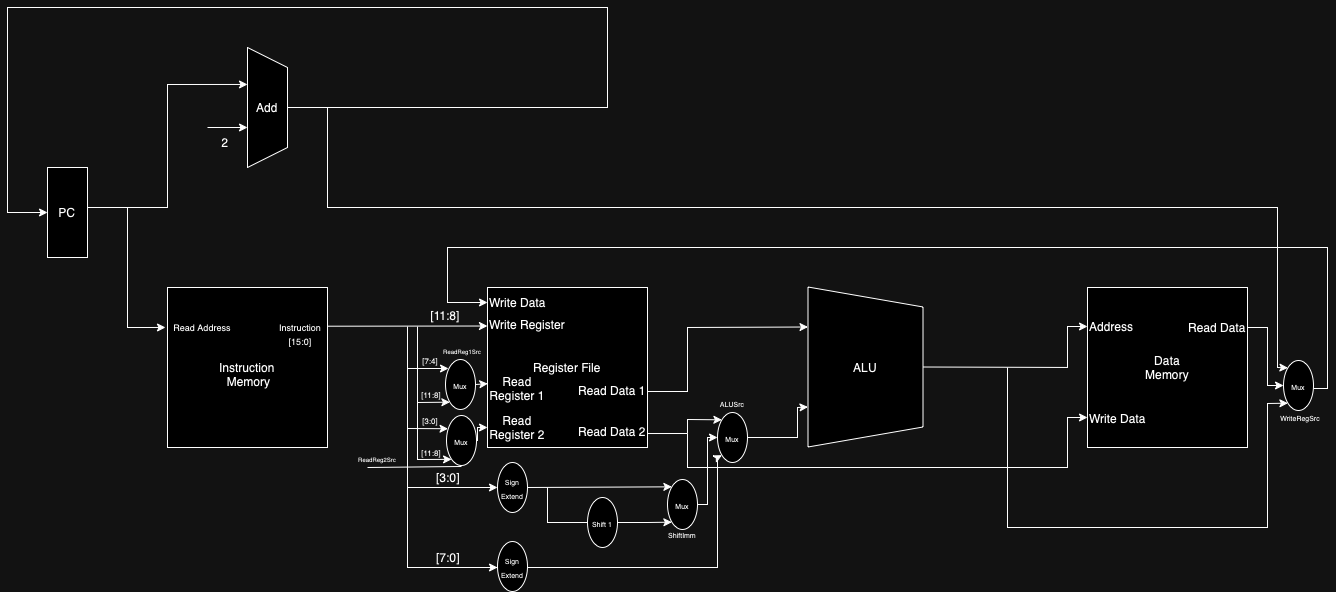

The diagram above was exported from draw.io. Its source (the exported page's mxGraphModel, read from the mxfile embedded in the PNG):
<mxGraphModel dx="1434" dy="827" grid="1" gridSize="10" guides="1" tooltips="1" connect="1" arrows="1" fold="1" page="1" pageScale="1" pageWidth="850" pageHeight="1100" math="0" shadow="0">
  <root>
    <mxCell id="0" />
    <mxCell id="1" parent="0" />
    <mxCell id="RtsHsBCag02QtWskAjqf-1" value="PC" style="rounded=0;whiteSpace=wrap;html=1;" vertex="1" parent="1">
      <mxGeometry x="120" y="320" width="40" height="90" as="geometry" />
    </mxCell>
    <mxCell id="RtsHsBCag02QtWskAjqf-2" value="" style="shape=trapezoid;perimeter=trapezoidPerimeter;whiteSpace=wrap;html=1;fixedSize=1;rotation=90;" vertex="1" parent="1">
      <mxGeometry x="280" y="240" width="120" height="40" as="geometry" />
    </mxCell>
    <mxCell id="RtsHsBCag02QtWskAjqf-6" value="Add" style="text;html=1;align=center;verticalAlign=middle;whiteSpace=wrap;rounded=0;movable=1;resizable=1;rotatable=1;deletable=1;editable=1;locked=0;connectable=1;" vertex="1" parent="1">
      <mxGeometry x="310" y="245" width="60" height="30" as="geometry" />
    </mxCell>
    <mxCell id="RtsHsBCag02QtWskAjqf-10" style="edgeStyle=orthogonalEdgeStyle;rounded=0;orthogonalLoop=1;jettySize=auto;html=1;entryX=0.308;entryY=1;entryDx=0;entryDy=0;entryPerimeter=0;" edge="1" parent="1" source="RtsHsBCag02QtWskAjqf-1" target="RtsHsBCag02QtWskAjqf-2">
      <mxGeometry relative="1" as="geometry">
        <Array as="points">
          <mxPoint x="240" y="360" />
          <mxPoint x="240" y="237" />
        </Array>
      </mxGeometry>
    </mxCell>
    <mxCell id="RtsHsBCag02QtWskAjqf-11" value="" style="endArrow=classic;html=1;rounded=0;" edge="1" parent="1">
      <mxGeometry width="50" height="50" relative="1" as="geometry">
        <mxPoint x="280" y="280" as="sourcePoint" />
        <mxPoint x="320" y="280" as="targetPoint" />
      </mxGeometry>
    </mxCell>
    <mxCell id="RtsHsBCag02QtWskAjqf-13" value="&lt;br&gt;Instruction&lt;br&gt;&amp;nbsp;Memory" style="whiteSpace=wrap;html=1;aspect=fixed;" vertex="1" parent="1">
      <mxGeometry x="240" y="440" width="160" height="160" as="geometry" />
    </mxCell>
    <mxCell id="RtsHsBCag02QtWskAjqf-14" value="" style="endArrow=classic;html=1;rounded=0;entryX=-0.017;entryY=0.333;entryDx=0;entryDy=0;entryPerimeter=0;" edge="1" parent="1">
      <mxGeometry width="50" height="50" relative="1" as="geometry">
        <mxPoint x="200" y="360" as="sourcePoint" />
        <mxPoint x="237.96000000000004" y="479.96000000000004" as="targetPoint" />
        <Array as="points">
          <mxPoint x="200" y="480" />
          <mxPoint x="220" y="480" />
        </Array>
      </mxGeometry>
    </mxCell>
    <mxCell id="RtsHsBCag02QtWskAjqf-16" value="&lt;font style=&quot;font-size: 9px;&quot;&gt;Read Address&lt;/font&gt;" style="text;html=1;align=center;verticalAlign=middle;whiteSpace=wrap;rounded=0;" vertex="1" parent="1">
      <mxGeometry x="230" y="464" width="90" height="30" as="geometry" />
    </mxCell>
    <mxCell id="RtsHsBCag02QtWskAjqf-17" value="&lt;span style=&quot;font-size: 9px;&quot;&gt;Instruction&lt;br&gt;[15:0]&lt;br&gt;&lt;/span&gt;" style="text;html=1;align=center;verticalAlign=middle;whiteSpace=wrap;rounded=0;" vertex="1" parent="1">
      <mxGeometry x="328" y="471" width="90" height="30" as="geometry" />
    </mxCell>
    <mxCell id="RtsHsBCag02QtWskAjqf-18" value="Register File" style="whiteSpace=wrap;html=1;aspect=fixed;" vertex="1" parent="1">
      <mxGeometry x="560" y="440" width="160" height="160" as="geometry" />
    </mxCell>
    <mxCell id="RtsHsBCag02QtWskAjqf-19" value="" style="endArrow=classic;html=1;rounded=0;entryX=0;entryY=0.25;entryDx=0;entryDy=0;" edge="1" parent="1">
      <mxGeometry width="50" height="50" relative="1" as="geometry">
        <mxPoint x="400" y="478.71" as="sourcePoint" />
        <mxPoint x="560" y="478.5" as="targetPoint" />
      </mxGeometry>
    </mxCell>
    <mxCell id="RtsHsBCag02QtWskAjqf-20" value="Read Register 1" style="text;html=1;align=center;verticalAlign=middle;whiteSpace=wrap;rounded=0;" vertex="1" parent="1">
      <mxGeometry x="560" y="526" width="60" height="30" as="geometry" />
    </mxCell>
    <mxCell id="RtsHsBCag02QtWskAjqf-21" value="Read Register 2" style="text;html=1;align=center;verticalAlign=middle;whiteSpace=wrap;rounded=0;" vertex="1" parent="1">
      <mxGeometry x="560" y="565" width="60" height="30" as="geometry" />
    </mxCell>
    <mxCell id="RtsHsBCag02QtWskAjqf-23" value="Write Data" style="text;html=1;align=left;verticalAlign=middle;whiteSpace=wrap;rounded=0;" vertex="1" parent="1">
      <mxGeometry x="560" y="439" width="80" height="32" as="geometry" />
    </mxCell>
    <mxCell id="RtsHsBCag02QtWskAjqf-26" value="" style="endArrow=classic;html=1;rounded=0;entryX=0.051;entryY=0.265;entryDx=0;entryDy=0;entryPerimeter=0;" edge="1" parent="1" target="RtsHsBCag02QtWskAjqf-64">
      <mxGeometry width="50" height="50" relative="1" as="geometry">
        <mxPoint x="480" y="479" as="sourcePoint" />
        <mxPoint x="502.7099999999999" y="580.95" as="targetPoint" />
        <Array as="points">
          <mxPoint x="480" y="581" />
        </Array>
      </mxGeometry>
    </mxCell>
    <mxCell id="RtsHsBCag02QtWskAjqf-27" value="&lt;font style=&quot;font-size: 8px;&quot;&gt;[7:4]&lt;/font&gt;" style="text;html=1;align=center;verticalAlign=middle;whiteSpace=wrap;rounded=0;" vertex="1" parent="1">
      <mxGeometry x="473" y="497" width="60" height="30" as="geometry" />
    </mxCell>
    <mxCell id="RtsHsBCag02QtWskAjqf-28" value="&lt;font style=&quot;font-size: 8px;&quot;&gt;[3:0]&lt;/font&gt;" style="text;html=1;align=center;verticalAlign=middle;whiteSpace=wrap;rounded=0;" vertex="1" parent="1">
      <mxGeometry x="473" y="557" width="60" height="30" as="geometry" />
    </mxCell>
    <mxCell id="RtsHsBCag02QtWskAjqf-29" value="Read Data 1" style="text;html=1;align=left;verticalAlign=middle;whiteSpace=wrap;rounded=0;" vertex="1" parent="1">
      <mxGeometry x="649" y="527" width="80" height="32" as="geometry" />
    </mxCell>
    <mxCell id="RtsHsBCag02QtWskAjqf-30" value="Read Data 2" style="text;html=1;align=left;verticalAlign=middle;whiteSpace=wrap;rounded=0;" vertex="1" parent="1">
      <mxGeometry x="649" y="568" width="80" height="32" as="geometry" />
    </mxCell>
    <mxCell id="RtsHsBCag02QtWskAjqf-31" value="" style="shape=trapezoid;perimeter=trapezoidPerimeter;whiteSpace=wrap;html=1;fixedSize=1;rotation=90;" vertex="1" parent="1">
      <mxGeometry x="858" y="462" width="160" height="115" as="geometry" />
    </mxCell>
    <mxCell id="RtsHsBCag02QtWskAjqf-33" value="" style="endArrow=classic;html=1;rounded=0;" edge="1" parent="1">
      <mxGeometry width="50" height="50" relative="1" as="geometry">
        <mxPoint x="480" y="580" as="sourcePoint" />
        <mxPoint x="570" y="640" as="targetPoint" />
        <Array as="points">
          <mxPoint x="480" y="640" />
        </Array>
      </mxGeometry>
    </mxCell>
    <mxCell id="RtsHsBCag02QtWskAjqf-32" value="" style="endArrow=classic;html=1;rounded=0;entryX=0.25;entryY=1;entryDx=0;entryDy=0;" edge="1" parent="1" target="RtsHsBCag02QtWskAjqf-31">
      <mxGeometry width="50" height="50" relative="1" as="geometry">
        <mxPoint x="720" y="544" as="sourcePoint" />
        <mxPoint x="880.46" y="473" as="targetPoint" />
        <Array as="points">
          <mxPoint x="760" y="544" />
          <mxPoint x="760" y="480" />
        </Array>
      </mxGeometry>
    </mxCell>
    <mxCell id="RtsHsBCag02QtWskAjqf-34" value="" style="endArrow=classic;html=1;rounded=0;entryX=0;entryY=1;entryDx=0;entryDy=0;" edge="1" parent="1" target="RtsHsBCag02QtWskAjqf-39">
      <mxGeometry width="50" height="50" relative="1" as="geometry">
        <mxPoint x="620" y="640" as="sourcePoint" />
        <mxPoint x="884.5438241006314" y="694.9248729703461" as="targetPoint" />
        <Array as="points">
          <mxPoint x="620" y="675" />
          <mxPoint x="670" y="675" />
          <mxPoint x="720" y="675" />
        </Array>
      </mxGeometry>
    </mxCell>
    <mxCell id="RtsHsBCag02QtWskAjqf-36" value="&lt;font style=&quot;font-size: 7px;&quot;&gt;Sign Extend&lt;/font&gt;" style="ellipse;whiteSpace=wrap;html=1;" vertex="1" parent="1">
      <mxGeometry x="570" y="615" width="30" height="50" as="geometry" />
    </mxCell>
    <mxCell id="RtsHsBCag02QtWskAjqf-38" value="&lt;span style=&quot;font-size: 7px;&quot;&gt;Shift 1&lt;/span&gt;" style="ellipse;whiteSpace=wrap;html=1;" vertex="1" parent="1">
      <mxGeometry x="660" y="650" width="30" height="50" as="geometry" />
    </mxCell>
    <mxCell id="RtsHsBCag02QtWskAjqf-39" value="&lt;span style=&quot;font-size: 7px;&quot;&gt;Mux&lt;/span&gt;" style="ellipse;whiteSpace=wrap;html=1;" vertex="1" parent="1">
      <mxGeometry x="740" y="632" width="30" height="50" as="geometry" />
    </mxCell>
    <mxCell id="RtsHsBCag02QtWskAjqf-40" value="" style="endArrow=classic;html=1;rounded=0;entryX=0;entryY=0;entryDx=0;entryDy=0;exitX=1;exitY=0.5;exitDx=0;exitDy=0;" edge="1" parent="1" source="RtsHsBCag02QtWskAjqf-36" target="RtsHsBCag02QtWskAjqf-39">
      <mxGeometry width="50" height="50" relative="1" as="geometry">
        <mxPoint x="640" y="639" as="sourcePoint" />
        <mxPoint x="690" y="620" as="targetPoint" />
      </mxGeometry>
    </mxCell>
    <mxCell id="RtsHsBCag02QtWskAjqf-42" value="&lt;span style=&quot;font-size: 7px;&quot;&gt;Mux&lt;/span&gt;" style="ellipse;whiteSpace=wrap;html=1;" vertex="1" parent="1">
      <mxGeometry x="790" y="565" width="30" height="50" as="geometry" />
    </mxCell>
    <mxCell id="RtsHsBCag02QtWskAjqf-43" value="" style="endArrow=classic;html=1;rounded=0;exitX=0.887;exitY=0.688;exitDx=0;exitDy=0;exitPerimeter=0;entryX=0;entryY=0;entryDx=0;entryDy=0;" edge="1" parent="1" target="RtsHsBCag02QtWskAjqf-42">
      <mxGeometry width="50" height="50" relative="1" as="geometry">
        <mxPoint x="719.96" y="586.0159999999998" as="sourcePoint" />
        <mxPoint x="794.4275577650324" y="568.2655807671509" as="targetPoint" />
        <Array as="points">
          <mxPoint x="760" y="586" />
          <mxPoint x="760" y="572" />
        </Array>
      </mxGeometry>
    </mxCell>
    <mxCell id="RtsHsBCag02QtWskAjqf-44" value="" style="endArrow=classic;html=1;rounded=0;exitX=1;exitY=0.5;exitDx=0;exitDy=0;entryX=0;entryY=0.5;entryDx=0;entryDy=0;" edge="1" parent="1" source="RtsHsBCag02QtWskAjqf-39" target="RtsHsBCag02QtWskAjqf-42">
      <mxGeometry width="50" height="50" relative="1" as="geometry">
        <mxPoint x="640" y="590" as="sourcePoint" />
        <mxPoint x="690" y="540" as="targetPoint" />
        <Array as="points">
          <mxPoint x="780" y="657" />
          <mxPoint x="780" y="590" />
        </Array>
      </mxGeometry>
    </mxCell>
    <mxCell id="RtsHsBCag02QtWskAjqf-45" value="" style="endArrow=classic;html=1;rounded=0;exitX=1;exitY=0.5;exitDx=0;exitDy=0;entryX=0.75;entryY=1;entryDx=0;entryDy=0;" edge="1" parent="1" target="RtsHsBCag02QtWskAjqf-31">
      <mxGeometry width="50" height="50" relative="1" as="geometry">
        <mxPoint x="870" y="590" as="sourcePoint" />
        <mxPoint x="860" y="560" as="targetPoint" />
        <Array as="points">
          <mxPoint x="820" y="590" />
          <mxPoint x="870" y="590" />
          <mxPoint x="870" y="560" />
        </Array>
      </mxGeometry>
    </mxCell>
    <mxCell id="RtsHsBCag02QtWskAjqf-46" value="ALU" style="text;html=1;align=center;verticalAlign=middle;whiteSpace=wrap;rounded=0;" vertex="1" parent="1">
      <mxGeometry x="908" y="505" width="60" height="30" as="geometry" />
    </mxCell>
    <mxCell id="RtsHsBCag02QtWskAjqf-47" value="Data&lt;br&gt;Memory" style="whiteSpace=wrap;html=1;aspect=fixed;" vertex="1" parent="1">
      <mxGeometry x="1160" y="440" width="160" height="160" as="geometry" />
    </mxCell>
    <mxCell id="RtsHsBCag02QtWskAjqf-49" value="Address" style="text;html=1;align=left;verticalAlign=middle;whiteSpace=wrap;rounded=0;" vertex="1" parent="1">
      <mxGeometry x="1160" y="464" width="80" height="30" as="geometry" />
    </mxCell>
    <mxCell id="RtsHsBCag02QtWskAjqf-50" value="Write Data" style="text;html=1;align=left;verticalAlign=middle;whiteSpace=wrap;rounded=0;" vertex="1" parent="1">
      <mxGeometry x="1160" y="555" width="80" height="32" as="geometry" />
    </mxCell>
    <mxCell id="RtsHsBCag02QtWskAjqf-51" value="Read Data" style="text;html=1;align=left;verticalAlign=middle;whiteSpace=wrap;rounded=0;" vertex="1" parent="1">
      <mxGeometry x="1259" y="464" width="80" height="32" as="geometry" />
    </mxCell>
    <mxCell id="RtsHsBCag02QtWskAjqf-52" value="" style="endArrow=classic;html=1;rounded=0;" edge="1" parent="1">
      <mxGeometry width="50" height="50" relative="1" as="geometry">
        <mxPoint x="760" y="586" as="sourcePoint" />
        <mxPoint x="1160" y="570" as="targetPoint" />
        <Array as="points">
          <mxPoint x="760" y="620" />
          <mxPoint x="1140" y="620" />
          <mxPoint x="1140" y="570" />
        </Array>
      </mxGeometry>
    </mxCell>
    <mxCell id="RtsHsBCag02QtWskAjqf-53" value="&lt;span style=&quot;font-size: 7px;&quot;&gt;Mux&lt;/span&gt;" style="ellipse;whiteSpace=wrap;html=1;" vertex="1" parent="1">
      <mxGeometry x="1356" y="513" width="30" height="50" as="geometry" />
    </mxCell>
    <mxCell id="RtsHsBCag02QtWskAjqf-54" value="" style="endArrow=classic;html=1;rounded=0;exitX=0.5;exitY=0;exitDx=0;exitDy=0;entryX=0;entryY=0.5;entryDx=0;entryDy=0;" edge="1" parent="1" source="RtsHsBCag02QtWskAjqf-31" target="RtsHsBCag02QtWskAjqf-49">
      <mxGeometry width="50" height="50" relative="1" as="geometry">
        <mxPoint x="920" y="580" as="sourcePoint" />
        <mxPoint x="970" y="530" as="targetPoint" />
        <Array as="points">
          <mxPoint x="1140" y="520" />
          <mxPoint x="1140" y="479" />
        </Array>
      </mxGeometry>
    </mxCell>
    <mxCell id="RtsHsBCag02QtWskAjqf-55" value="" style="endArrow=classic;html=1;rounded=0;entryX=0;entryY=0.5;entryDx=0;entryDy=0;" edge="1" parent="1" target="RtsHsBCag02QtWskAjqf-53">
      <mxGeometry width="50" height="50" relative="1" as="geometry">
        <mxPoint x="1320" y="480" as="sourcePoint" />
        <mxPoint x="1361" y="479" as="targetPoint" />
        <Array as="points">
          <mxPoint x="1340" y="480" />
          <mxPoint x="1340" y="538" />
        </Array>
      </mxGeometry>
    </mxCell>
    <mxCell id="RtsHsBCag02QtWskAjqf-56" value="" style="endArrow=classic;html=1;rounded=0;entryX=0;entryY=1;entryDx=0;entryDy=0;" edge="1" parent="1" target="RtsHsBCag02QtWskAjqf-53">
      <mxGeometry width="50" height="50" relative="1" as="geometry">
        <mxPoint x="1080" y="520" as="sourcePoint" />
        <mxPoint x="1100" y="560" as="targetPoint" />
        <Array as="points">
          <mxPoint x="1080" y="680" />
          <mxPoint x="1340" y="680" />
          <mxPoint x="1340" y="556" />
        </Array>
      </mxGeometry>
    </mxCell>
    <mxCell id="RtsHsBCag02QtWskAjqf-58" value="" style="endArrow=classic;html=1;rounded=0;entryX=0;entryY=0.5;entryDx=0;entryDy=0;" edge="1" parent="1" target="RtsHsBCag02QtWskAjqf-23">
      <mxGeometry width="50" height="50" relative="1" as="geometry">
        <mxPoint x="1386" y="541" as="sourcePoint" />
        <mxPoint x="520" y="450" as="targetPoint" />
        <Array as="points">
          <mxPoint x="1400" y="541" />
          <mxPoint x="1400" y="400" />
          <mxPoint x="520" y="400" />
          <mxPoint x="520" y="455" />
        </Array>
      </mxGeometry>
    </mxCell>
    <mxCell id="RtsHsBCag02QtWskAjqf-60" value="[3:0]" style="text;html=1;align=center;verticalAlign=middle;whiteSpace=wrap;rounded=0;" vertex="1" parent="1">
      <mxGeometry x="491" y="615" width="60" height="30" as="geometry" />
    </mxCell>
    <mxCell id="RtsHsBCag02QtWskAjqf-62" value="2" style="text;html=1;align=center;verticalAlign=middle;whiteSpace=wrap;rounded=0;" vertex="1" parent="1">
      <mxGeometry x="268" y="280" width="60" height="30" as="geometry" />
    </mxCell>
    <mxCell id="RtsHsBCag02QtWskAjqf-63" value="" style="endArrow=classic;html=1;rounded=0;exitX=0.833;exitY=0.5;exitDx=0;exitDy=0;exitPerimeter=0;entryX=0;entryY=0.5;entryDx=0;entryDy=0;" edge="1" parent="1" source="RtsHsBCag02QtWskAjqf-6" target="RtsHsBCag02QtWskAjqf-1">
      <mxGeometry width="50" height="50" relative="1" as="geometry">
        <mxPoint x="430" y="470" as="sourcePoint" />
        <mxPoint x="80" y="320" as="targetPoint" />
        <Array as="points">
          <mxPoint x="680" y="260" />
          <mxPoint x="680" y="160" />
          <mxPoint x="80" y="160" />
          <mxPoint x="80" y="365" />
        </Array>
      </mxGeometry>
    </mxCell>
    <mxCell id="RtsHsBCag02QtWskAjqf-64" value="&lt;span style=&quot;font-size: 7px;&quot;&gt;Mux&lt;/span&gt;" style="ellipse;whiteSpace=wrap;html=1;" vertex="1" parent="1">
      <mxGeometry x="519" y="568" width="30" height="50" as="geometry" />
    </mxCell>
    <mxCell id="RtsHsBCag02QtWskAjqf-65" value="" style="endArrow=classic;html=1;rounded=0;exitX=1;exitY=0.5;exitDx=0;exitDy=0;entryX=0;entryY=0.5;entryDx=0;entryDy=0;" edge="1" parent="1" source="RtsHsBCag02QtWskAjqf-64" target="RtsHsBCag02QtWskAjqf-21">
      <mxGeometry width="50" height="50" relative="1" as="geometry">
        <mxPoint x="650" y="590" as="sourcePoint" />
        <mxPoint x="700" y="540" as="targetPoint" />
        <Array as="points">
          <mxPoint x="550" y="593" />
          <mxPoint x="550" y="580" />
        </Array>
      </mxGeometry>
    </mxCell>
    <mxCell id="RtsHsBCag02QtWskAjqf-69" value="" style="endArrow=classic;html=1;rounded=0;entryX=0;entryY=1;entryDx=0;entryDy=0;" edge="1" parent="1">
      <mxGeometry width="50" height="50" relative="1" as="geometry">
        <mxPoint x="480" y="640" as="sourcePoint" />
        <mxPoint x="794.393398282202" y="607.6776695296633" as="targetPoint" />
        <Array as="points">
          <mxPoint x="480" y="680" />
          <mxPoint x="480" y="720" />
          <mxPoint x="790" y="720" />
          <mxPoint x="790" y="660" />
          <mxPoint x="790" y="610" />
        </Array>
      </mxGeometry>
    </mxCell>
    <mxCell id="RtsHsBCag02QtWskAjqf-70" value="[7:0]" style="text;html=1;align=center;verticalAlign=middle;whiteSpace=wrap;rounded=0;" vertex="1" parent="1">
      <mxGeometry x="491" y="695" width="60" height="30" as="geometry" />
    </mxCell>
    <mxCell id="RtsHsBCag02QtWskAjqf-71" value="&lt;font style=&quot;font-size: 7px;&quot;&gt;ALUSrc&lt;/font&gt;" style="text;html=1;align=center;verticalAlign=middle;whiteSpace=wrap;rounded=0;" vertex="1" parent="1">
      <mxGeometry x="775" y="540" width="60" height="30" as="geometry" />
    </mxCell>
    <mxCell id="RtsHsBCag02QtWskAjqf-72" value="&lt;font style=&quot;font-size: 7px;&quot;&gt;Sign Extend&lt;/font&gt;" style="ellipse;whiteSpace=wrap;html=1;" vertex="1" parent="1">
      <mxGeometry x="570" y="694" width="30" height="50" as="geometry" />
    </mxCell>
    <mxCell id="RtsHsBCag02QtWskAjqf-73" value="" style="endArrow=classic;html=1;rounded=0;" edge="1" parent="1">
      <mxGeometry width="50" height="50" relative="1" as="geometry">
        <mxPoint x="480" y="720" as="sourcePoint" />
        <mxPoint x="570" y="720" as="targetPoint" />
      </mxGeometry>
    </mxCell>
    <mxCell id="RtsHsBCag02QtWskAjqf-75" value="&lt;span style=&quot;font-size: 7px;&quot;&gt;Mux&lt;/span&gt;" style="ellipse;whiteSpace=wrap;html=1;" vertex="1" parent="1">
      <mxGeometry x="518" y="512" width="30" height="50" as="geometry" />
    </mxCell>
    <mxCell id="RtsHsBCag02QtWskAjqf-78" value="Write Register" style="text;html=1;align=center;verticalAlign=middle;whiteSpace=wrap;rounded=0;" vertex="1" parent="1">
      <mxGeometry x="553" y="462" width="94" height="30" as="geometry" />
    </mxCell>
    <mxCell id="RtsHsBCag02QtWskAjqf-80" value="[11:8]" style="text;html=1;align=center;verticalAlign=middle;whiteSpace=wrap;rounded=0;" vertex="1" parent="1">
      <mxGeometry x="488" y="453" width="60" height="30" as="geometry" />
    </mxCell>
    <mxCell id="RtsHsBCag02QtWskAjqf-82" value="" style="endArrow=classic;html=1;rounded=0;exitX=1;exitY=0.5;exitDx=0;exitDy=0;entryX=0.005;entryY=0.341;entryDx=0;entryDy=0;entryPerimeter=0;" edge="1" parent="1" source="RtsHsBCag02QtWskAjqf-75" target="RtsHsBCag02QtWskAjqf-20">
      <mxGeometry width="50" height="50" relative="1" as="geometry">
        <mxPoint x="488" y="545" as="sourcePoint" />
        <mxPoint x="538" y="495" as="targetPoint" />
      </mxGeometry>
    </mxCell>
    <mxCell id="RtsHsBCag02QtWskAjqf-83" value="" style="endArrow=classic;html=1;rounded=0;entryX=0.1;entryY=0.18;entryDx=0;entryDy=0;entryPerimeter=0;" edge="1" parent="1" target="RtsHsBCag02QtWskAjqf-75">
      <mxGeometry width="50" height="50" relative="1" as="geometry">
        <mxPoint x="480" y="521" as="sourcePoint" />
        <mxPoint x="506" y="521" as="targetPoint" />
      </mxGeometry>
    </mxCell>
    <mxCell id="RtsHsBCag02QtWskAjqf-84" value="" style="endArrow=classic;html=1;rounded=0;entryX=0;entryY=1;entryDx=0;entryDy=0;exitX=0.033;exitY=0.835;exitDx=0;exitDy=0;exitPerimeter=0;" edge="1" parent="1" target="RtsHsBCag02QtWskAjqf-75">
      <mxGeometry width="50" height="50" relative="1" as="geometry">
        <mxPoint x="489.98" y="479.04999999999995" as="sourcePoint" />
        <mxPoint x="506" y="554.9" as="targetPoint" />
        <Array as="points">
          <mxPoint x="490" y="555" />
        </Array>
      </mxGeometry>
    </mxCell>
    <mxCell id="RtsHsBCag02QtWskAjqf-85" value="" style="endArrow=classic;html=1;rounded=0;entryX=0.468;entryY=-0.105;entryDx=0;entryDy=0;entryPerimeter=0;" edge="1" parent="1">
      <mxGeometry width="50" height="50" relative="1" as="geometry">
        <mxPoint x="490" y="536" as="sourcePoint" />
        <mxPoint x="524.08" y="611.8499999999999" as="targetPoint" />
        <Array as="points">
          <mxPoint x="490" y="570" />
          <mxPoint x="490" y="612" />
        </Array>
      </mxGeometry>
    </mxCell>
    <mxCell id="RtsHsBCag02QtWskAjqf-86" value="&lt;font style=&quot;font-size: 8px;&quot;&gt;[11:8]&lt;/font&gt;" style="text;html=1;align=center;verticalAlign=middle;whiteSpace=wrap;rounded=0;" vertex="1" parent="1">
      <mxGeometry x="474" y="531" width="60" height="30" as="geometry" />
    </mxCell>
    <mxCell id="RtsHsBCag02QtWskAjqf-88" value="&lt;font style=&quot;font-size: 8px;&quot;&gt;[11:8]&lt;/font&gt;" style="text;html=1;align=center;verticalAlign=middle;whiteSpace=wrap;rounded=0;" vertex="1" parent="1">
      <mxGeometry x="474" y="589" width="60" height="30" as="geometry" />
    </mxCell>
    <mxCell id="RtsHsBCag02QtWskAjqf-89" value="&lt;span style=&quot;font-size: 6px;&quot;&gt;ReadReg1Src&lt;/span&gt;" style="text;html=1;align=center;verticalAlign=middle;whiteSpace=wrap;rounded=0;" vertex="1" parent="1">
      <mxGeometry x="505" y="487" width="60" height="30" as="geometry" />
    </mxCell>
    <mxCell id="RtsHsBCag02QtWskAjqf-90" value="&lt;span style=&quot;font-size: 6px;&quot;&gt;ReadReg2Src&lt;/span&gt;" style="text;html=1;align=center;verticalAlign=middle;whiteSpace=wrap;rounded=0;" vertex="1" parent="1">
      <mxGeometry x="420" y="595" width="60" height="30" as="geometry" />
    </mxCell>
    <mxCell id="RtsHsBCag02QtWskAjqf-92" value="" style="endArrow=none;html=1;rounded=0;" edge="1" parent="1">
      <mxGeometry width="50" height="50" relative="1" as="geometry">
        <mxPoint x="440" y="620" as="sourcePoint" />
        <mxPoint x="534" y="619" as="targetPoint" />
      </mxGeometry>
    </mxCell>
    <mxCell id="RtsHsBCag02QtWskAjqf-93" value="&lt;font style=&quot;font-size: 7px;&quot;&gt;ShiftImm&lt;/font&gt;" style="text;html=1;align=center;verticalAlign=middle;whiteSpace=wrap;rounded=0;" vertex="1" parent="1">
      <mxGeometry x="725" y="671" width="60" height="30" as="geometry" />
    </mxCell>
    <mxCell id="RtsHsBCag02QtWskAjqf-94" value="&lt;span style=&quot;font-size: 7px;&quot;&gt;WriteRegSrc&lt;br&gt;&lt;/span&gt;" style="text;html=1;align=center;verticalAlign=middle;whiteSpace=wrap;rounded=0;" vertex="1" parent="1">
      <mxGeometry x="1343" y="554" width="60" height="30" as="geometry" />
    </mxCell>
    <mxCell id="RtsHsBCag02QtWskAjqf-96" value="" style="endArrow=classic;html=1;rounded=0;entryX=0;entryY=0;entryDx=0;entryDy=0;" edge="1" parent="1" target="RtsHsBCag02QtWskAjqf-53">
      <mxGeometry width="50" height="50" relative="1" as="geometry">
        <mxPoint x="400" y="260" as="sourcePoint" />
        <mxPoint x="400" y="360" as="targetPoint" />
        <Array as="points">
          <mxPoint x="400" y="360" />
          <mxPoint x="1350" y="360" />
          <mxPoint x="1350" y="520" />
        </Array>
      </mxGeometry>
    </mxCell>
  </root>
</mxGraphModel>